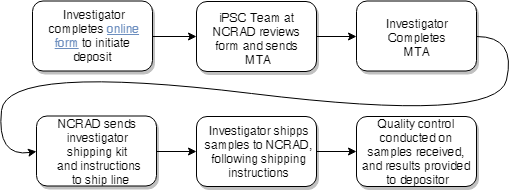

The diagram above was exported from draw.io. Its source (the exported page's mxGraphModel, read from the mxfile embedded in the PNG):
<mxGraphModel dx="1394" dy="867" grid="1" gridSize="10" guides="1" tooltips="1" connect="1" arrows="1" fold="1" page="1" pageScale="1" pageWidth="1100" pageHeight="850" background="#ffffff" math="0" shadow="0">
  <root>
    <mxCell id="0" />
    <mxCell id="1" parent="0" />
    <mxCell id="2" value="" style="group" vertex="1" connectable="0" parent="1">
      <mxGeometry x="240" y="288" width="120" height="70" as="geometry" />
    </mxCell>
    <mxCell id="3" value="" style="rounded=1;whiteSpace=wrap;html=1;shadow=1;" vertex="1" parent="2">
      <mxGeometry width="120" height="70" as="geometry" />
    </mxCell>
    <mxCell id="4" value="&lt;div style=&quot;text-align: center&quot;&gt;&lt;span&gt;iPSC Team at&lt;/span&gt;&lt;/div&gt;&lt;div style=&quot;text-align: center&quot;&gt;&lt;span&gt;&amp;nbsp;NCRAD reviews&amp;nbsp;&lt;/span&gt;&lt;/div&gt;&lt;div style=&quot;text-align: center&quot;&gt;&lt;span&gt;form and sends&lt;/span&gt;&lt;/div&gt;&lt;div style=&quot;text-align: center&quot;&gt;&lt;span&gt;&amp;nbsp;MTA&lt;/span&gt;&lt;/div&gt;" style="text;html=1;" vertex="1" parent="2">
      <mxGeometry x="12" y="3" width="120" height="40" as="geometry" />
    </mxCell>
    <mxCell id="5" value="" style="group;fillColor=none;strokeColor=none;" vertex="1" connectable="0" parent="1">
      <mxGeometry x="76" y="287.5" width="120" height="70" as="geometry" />
    </mxCell>
    <mxCell id="6" value="" style="rounded=1;whiteSpace=wrap;html=1;shadow=1;" vertex="1" parent="5">
      <mxGeometry width="120" height="70" as="geometry" />
    </mxCell>
    <mxCell id="7" value="&lt;div style=&quot;text-align: center&quot;&gt;&lt;span&gt;Investigator&lt;/span&gt;&lt;/div&gt;&lt;div style=&quot;text-align: center&quot;&gt;completes &lt;font color=&quot;#6c8ebf&quot;&gt;&lt;u&gt;online&lt;/u&gt;&lt;/font&gt;&lt;/div&gt;&lt;div style=&quot;text-align: center&quot;&gt;&lt;font color=&quot;#6c8ebf&quot;&gt;&lt;u&gt;form&lt;/u&gt;&lt;/font&gt; to initiate&amp;nbsp;&lt;/div&gt;&lt;div style=&quot;text-align: center&quot;&gt;&lt;span&gt;deposit:&lt;/span&gt;&lt;/div&gt;" style="text;html=1;shadow=1;" vertex="1" parent="5">
      <mxGeometry x="15" width="90" height="65" as="geometry" />
    </mxCell>
    <mxCell id="8" value="" style="group" vertex="1" connectable="0" parent="1">
      <mxGeometry x="400" y="287.5" width="120" height="74" as="geometry" />
    </mxCell>
    <mxCell id="9" value="" style="rounded=1;whiteSpace=wrap;html=1;shadow=1;" vertex="1" parent="8">
      <mxGeometry width="120" height="70" as="geometry" />
    </mxCell>
    <mxCell id="10" value="&lt;div style=&quot;text-align: center&quot;&gt;Investigator&lt;/div&gt;&lt;div style=&quot;text-align: center&quot;&gt;Completes&lt;/div&gt;&lt;div style=&quot;text-align: center&quot;&gt;MTA&lt;/div&gt;" style="text;html=1;shadow=1;" vertex="1" parent="8">
      <mxGeometry x="28" y="9" width="72" height="65" as="geometry" />
    </mxCell>
    <mxCell id="11" value="" style="group" vertex="1" connectable="0" parent="1">
      <mxGeometry x="80" y="402.5" width="120" height="70" as="geometry" />
    </mxCell>
    <mxCell id="12" value="" style="rounded=1;whiteSpace=wrap;html=1;shadow=1;" vertex="1" parent="11">
      <mxGeometry width="120" height="70" as="geometry" />
    </mxCell>
    <mxCell id="13" value="&lt;div style=&quot;text-align: center&quot;&gt;&lt;span&gt;NCRAD sends&amp;nbsp;&lt;/span&gt;&lt;/div&gt;&lt;div style=&quot;text-align: center&quot;&gt;&lt;span&gt;investigator&amp;nbsp;&lt;/span&gt;&lt;/div&gt;&lt;div style=&quot;text-align: center&quot;&gt;&lt;span&gt;shipping kit&amp;nbsp;&lt;/span&gt;&lt;/div&gt;&lt;div style=&quot;text-align: center&quot;&gt;&lt;span&gt;and instructions&lt;/span&gt;&lt;/div&gt;&lt;div style=&quot;text-align: center&quot;&gt;&lt;span&gt;&amp;nbsp;to ship line&lt;/span&gt;&lt;br&gt;&lt;/div&gt;" style="text;html=1;shadow=1;" vertex="1" parent="11">
      <mxGeometry x="19" y="-6" width="90" height="65" as="geometry" />
    </mxCell>
    <mxCell id="14" value="" style="group" vertex="1" connectable="0" parent="1">
      <mxGeometry x="240" y="403" width="120" height="70" as="geometry" />
    </mxCell>
    <mxCell id="15" value="" style="rounded=1;whiteSpace=wrap;html=1;shadow=1;" vertex="1" parent="14">
      <mxGeometry width="120" height="70" as="geometry" />
    </mxCell>
    <mxCell id="16" value="&lt;div style=&quot;text-align: center&quot;&gt;Investigator shipps&lt;/div&gt;&lt;div style=&quot;text-align: center&quot;&gt;samples to NCRAD,&lt;/div&gt;&lt;div style=&quot;text-align: center&quot;&gt;following shipping&lt;/div&gt;&lt;div style=&quot;text-align: center&quot;&gt;instructions&lt;/div&gt;" style="text;html=1;shadow=1;" vertex="1" parent="14">
      <mxGeometry x="7" y="1" width="90" height="65" as="geometry" />
    </mxCell>
    <mxCell id="17" value="" style="group" vertex="1" connectable="0" parent="1">
      <mxGeometry x="400" y="403" width="120" height="70" as="geometry" />
    </mxCell>
    <mxCell id="18" value="" style="rounded=1;whiteSpace=wrap;html=1;shadow=1;" vertex="1" parent="17">
      <mxGeometry width="120" height="70" as="geometry" />
    </mxCell>
    <mxCell id="19" value="&lt;div style=&quot;text-align: center&quot;&gt;&lt;span&gt;Quality control&amp;nbsp;&lt;/span&gt;&lt;/div&gt;&lt;div style=&quot;text-align: center&quot;&gt;&lt;span&gt;&lt;span&gt;conducted on&amp;nbsp;&lt;/span&gt;&lt;/span&gt;&lt;/div&gt;&lt;div style=&quot;text-align: center&quot;&gt;&lt;span&gt;&lt;span&gt;samples received,&amp;nbsp;&lt;/span&gt;&lt;/span&gt;&lt;/div&gt;&lt;div style=&quot;text-align: center&quot;&gt;&lt;span&gt;&lt;span&gt;and results provided&amp;nbsp;&lt;/span&gt;&lt;/span&gt;&lt;/div&gt;&lt;div style=&quot;text-align: center&quot;&gt;&lt;span&gt;&lt;span&gt;to depositor&lt;/span&gt;&lt;/span&gt;&lt;br&gt;&lt;/div&gt;" style="text;html=1;shadow=1;" vertex="1" parent="17">
      <mxGeometry x="4" y="-6" width="90" height="65" as="geometry" />
    </mxCell>
    <mxCell id="20" value="" style="endArrow=classic;html=1;exitX=1;exitY=0.5;exitDx=0;exitDy=0;entryX=0;entryY=0.5;entryDx=0;entryDy=0;" edge="1" source="6" target="3" parent="1">
      <mxGeometry width="50" height="50" relative="1" as="geometry">
        <mxPoint x="80" y="440" as="sourcePoint" />
        <mxPoint x="130" y="390" as="targetPoint" />
      </mxGeometry>
    </mxCell>
    <mxCell id="21" value="" style="endArrow=classic;html=1;exitX=1;exitY=0.5;exitDx=0;exitDy=0;entryX=0;entryY=0.5;entryDx=0;entryDy=0;" edge="1" source="3" target="9" parent="1">
      <mxGeometry width="50" height="50" relative="1" as="geometry">
        <mxPoint x="80" y="440" as="sourcePoint" />
        <mxPoint x="130" y="390" as="targetPoint" />
      </mxGeometry>
    </mxCell>
    <mxCell id="22" value="" style="endArrow=classic;html=1;exitX=1;exitY=0.5;exitDx=0;exitDy=0;entryX=0;entryY=0.5;entryDx=0;entryDy=0;" edge="1" source="12" target="15" parent="1">
      <mxGeometry width="50" height="50" relative="1" as="geometry">
        <mxPoint x="80" y="434" as="sourcePoint" />
        <mxPoint x="130" y="384" as="targetPoint" />
      </mxGeometry>
    </mxCell>
    <mxCell id="23" value="" style="curved=1;endArrow=classic;html=1;exitX=1;exitY=0.5;exitDx=0;exitDy=0;entryX=0;entryY=0.5;entryDx=0;entryDy=0;" edge="1" source="9" target="12" parent="1">
      <mxGeometry width="50" height="50" relative="1" as="geometry">
        <mxPoint x="70" y="550" as="sourcePoint" />
        <mxPoint x="120" y="500" as="targetPoint" />
        <Array as="points">
          <mxPoint x="560" y="323" />
          <mxPoint x="540" y="410" />
          <mxPoint x="50" y="350" />
          <mxPoint x="40" y="444" />
        </Array>
      </mxGeometry>
    </mxCell>
    <mxCell id="24" value="" style="endArrow=classic;html=1;exitX=1;exitY=0.5;exitDx=0;exitDy=0;entryX=0;entryY=0.5;entryDx=0;entryDy=0;" edge="1" source="15" target="18" parent="1">
      <mxGeometry width="50" height="50" relative="1" as="geometry">
        <mxPoint x="40" y="544" as="sourcePoint" />
        <mxPoint x="90" y="494" as="targetPoint" />
      </mxGeometry>
    </mxCell>
  </root>
</mxGraphModel>